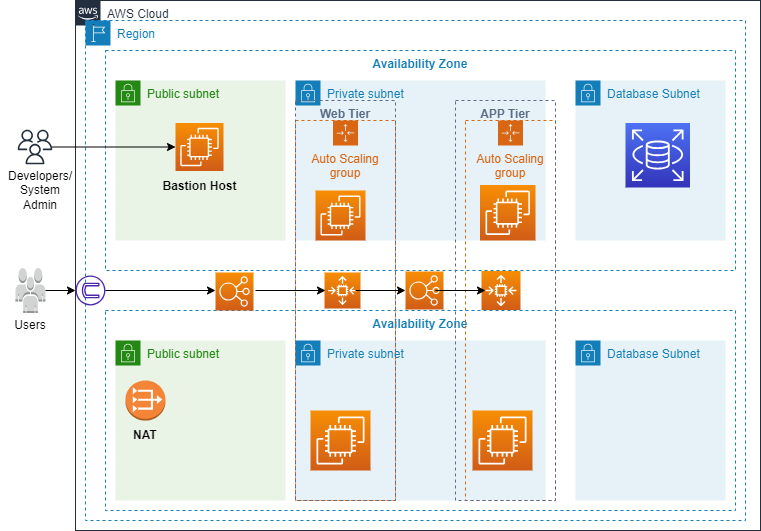

The diagram above was exported from draw.io. Its source (the exported page's mxGraphModel, read from the mxfile embedded in the PNG):
<mxGraphModel dx="1050" dy="581" grid="1" gridSize="10" guides="1" tooltips="1" connect="1" arrows="1" fold="1" page="1" pageScale="1" pageWidth="850" pageHeight="1100" math="0" shadow="0">
  <root>
    <object label="" id="0">
      <mxCell />
    </object>
    <mxCell id="1" parent="0" />
    <mxCell id="JwEmk5-FjIC0PZk15mfE-14" value="Private subnet" style="points=[[0,0],[0.25,0],[0.5,0],[0.75,0],[1,0],[1,0.25],[1,0.5],[1,0.75],[1,1],[0.75,1],[0.5,1],[0.25,1],[0,1],[0,0.75],[0,0.5],[0,0.25]];outlineConnect=0;gradientColor=none;html=1;whiteSpace=wrap;fontSize=12;fontStyle=0;container=1;pointerEvents=0;collapsible=0;recursiveResize=0;shape=mxgraph.aws4.group;grIcon=mxgraph.aws4.group_security_group;grStroke=0;strokeColor=#147EBA;fillColor=#E6F2F8;verticalAlign=top;align=left;spacingLeft=30;fontColor=#147EBA;dashed=0;movable=1;resizable=1;rotatable=1;deletable=1;editable=1;locked=0;connectable=1;" vertex="1" parent="1">
      <mxGeometry x="360" y="390" width="250" height="160" as="geometry" />
    </mxCell>
    <mxCell id="JwEmk5-FjIC0PZk15mfE-16" value="Database Subnet" style="points=[[0,0],[0.25,0],[0.5,0],[0.75,0],[1,0],[1,0.25],[1,0.5],[1,0.75],[1,1],[0.75,1],[0.5,1],[0.25,1],[0,1],[0,0.75],[0,0.5],[0,0.25]];outlineConnect=0;gradientColor=none;html=1;whiteSpace=wrap;fontSize=12;fontStyle=0;container=1;pointerEvents=0;collapsible=0;recursiveResize=0;shape=mxgraph.aws4.group;grIcon=mxgraph.aws4.group_security_group;grStroke=0;strokeColor=#147EBA;fillColor=#E6F2F8;verticalAlign=top;align=left;spacingLeft=30;fontColor=#147EBA;dashed=0;movable=1;resizable=1;rotatable=1;deletable=1;editable=1;locked=0;connectable=1;" vertex="1" parent="1">
      <mxGeometry x="640" y="390" width="150" height="160" as="geometry" />
    </mxCell>
    <mxCell id="JwEmk5-FjIC0PZk15mfE-2" value="AWS Cloud" style="points=[[0,0],[0.25,0],[0.5,0],[0.75,0],[1,0],[1,0.25],[1,0.5],[1,0.75],[1,1],[0.75,1],[0.5,1],[0.25,1],[0,1],[0,0.75],[0,0.5],[0,0.25]];outlineConnect=0;gradientColor=none;html=1;whiteSpace=wrap;fontSize=12;fontStyle=0;container=1;pointerEvents=0;collapsible=0;recursiveResize=0;shape=mxgraph.aws4.group;grIcon=mxgraph.aws4.group_aws_cloud_alt;strokeColor=#232F3E;fillColor=none;verticalAlign=top;align=left;spacingLeft=30;fontColor=#232F3E;dashed=0;movable=0;resizable=0;rotatable=0;deletable=0;editable=0;locked=1;connectable=0;" vertex="1" parent="1">
      <mxGeometry x="140" y="50" width="685" height="530" as="geometry" />
    </mxCell>
    <mxCell id="JwEmk5-FjIC0PZk15mfE-3" value="Region" style="points=[[0,0],[0.25,0],[0.5,0],[0.75,0],[1,0],[1,0.25],[1,0.5],[1,0.75],[1,1],[0.75,1],[0.5,1],[0.25,1],[0,1],[0,0.75],[0,0.5],[0,0.25]];outlineConnect=0;gradientColor=none;html=1;whiteSpace=wrap;fontSize=12;fontStyle=0;container=1;pointerEvents=0;collapsible=0;recursiveResize=0;shape=mxgraph.aws4.group;grIcon=mxgraph.aws4.group_region;strokeColor=#147EBA;fillColor=none;verticalAlign=top;align=left;spacingLeft=30;fontColor=#147EBA;dashed=1;movable=0;resizable=0;rotatable=0;deletable=0;editable=0;locked=1;connectable=0;" vertex="1" parent="1">
      <mxGeometry x="150" y="70" width="660" height="500" as="geometry" />
    </mxCell>
    <mxCell id="JwEmk5-FjIC0PZk15mfE-9" value="Availability Zone" style="fillColor=none;strokeColor=#147EBA;dashed=1;verticalAlign=top;fontStyle=1;fontColor=#147EBA;whiteSpace=wrap;html=1;container=0;movable=0;resizable=0;rotatable=0;deletable=0;editable=0;locked=1;connectable=0;" vertex="1" parent="JwEmk5-FjIC0PZk15mfE-3">
      <mxGeometry x="20" y="30" width="630" height="220" as="geometry" />
    </mxCell>
    <mxCell id="JwEmk5-FjIC0PZk15mfE-5" value="Availability Zone" style="fillColor=none;strokeColor=#147EBA;dashed=1;verticalAlign=top;fontStyle=1;fontColor=#147EBA;whiteSpace=wrap;html=1;movable=0;resizable=0;rotatable=0;deletable=0;editable=0;locked=1;connectable=0;" vertex="1" parent="JwEmk5-FjIC0PZk15mfE-3">
      <mxGeometry x="20" y="290" width="630" height="200" as="geometry" />
    </mxCell>
    <mxCell id="JwEmk5-FjIC0PZk15mfE-10" value="Public subnet" style="points=[[0,0],[0.25,0],[0.5,0],[0.75,0],[1,0],[1,0.25],[1,0.5],[1,0.75],[1,1],[0.75,1],[0.5,1],[0.25,1],[0,1],[0,0.75],[0,0.5],[0,0.25]];outlineConnect=0;gradientColor=none;html=1;whiteSpace=wrap;fontSize=12;fontStyle=0;container=0;pointerEvents=0;collapsible=0;recursiveResize=0;shape=mxgraph.aws4.group;grIcon=mxgraph.aws4.group_security_group;grStroke=0;strokeColor=#248814;fillColor=#E9F3E6;verticalAlign=top;align=left;spacingLeft=30;fontColor=#248814;dashed=0;movable=0;resizable=0;rotatable=0;deletable=0;editable=0;locked=1;connectable=0;" vertex="1" parent="JwEmk5-FjIC0PZk15mfE-3">
      <mxGeometry x="30" y="60" width="170" height="160" as="geometry" />
    </mxCell>
    <mxCell id="JwEmk5-FjIC0PZk15mfE-11" value="Public subnet" style="points=[[0,0],[0.25,0],[0.5,0],[0.75,0],[1,0],[1,0.25],[1,0.5],[1,0.75],[1,1],[0.75,1],[0.5,1],[0.25,1],[0,1],[0,0.75],[0,0.5],[0,0.25]];outlineConnect=0;gradientColor=none;html=1;whiteSpace=wrap;fontSize=12;fontStyle=0;container=0;pointerEvents=0;collapsible=0;recursiveResize=0;shape=mxgraph.aws4.group;grIcon=mxgraph.aws4.group_security_group;grStroke=0;strokeColor=#248814;fillColor=#E9F3E6;verticalAlign=top;align=left;spacingLeft=30;fontColor=#248814;dashed=0;movable=1;resizable=1;rotatable=1;deletable=1;editable=1;locked=0;connectable=1;" vertex="1" parent="JwEmk5-FjIC0PZk15mfE-3">
      <mxGeometry x="30" y="320" width="170" height="160" as="geometry" />
    </mxCell>
    <mxCell id="JwEmk5-FjIC0PZk15mfE-13" value="Private subnet" style="points=[[0,0],[0.25,0],[0.5,0],[0.75,0],[1,0],[1,0.25],[1,0.5],[1,0.75],[1,1],[0.75,1],[0.5,1],[0.25,1],[0,1],[0,0.75],[0,0.5],[0,0.25]];outlineConnect=0;gradientColor=none;html=1;whiteSpace=wrap;fontSize=12;fontStyle=0;container=1;pointerEvents=0;collapsible=0;recursiveResize=0;shape=mxgraph.aws4.group;grIcon=mxgraph.aws4.group_security_group;grStroke=0;strokeColor=#147EBA;fillColor=#E6F2F8;verticalAlign=top;align=left;spacingLeft=30;fontColor=#147EBA;dashed=0;movable=1;resizable=1;rotatable=1;deletable=1;editable=1;locked=0;connectable=1;" vertex="1" parent="1">
      <mxGeometry x="360" y="130" width="250" height="160" as="geometry" />
    </mxCell>
    <mxCell id="JwEmk5-FjIC0PZk15mfE-42" value="" style="sketch=0;points=[[0,0,0],[0.25,0,0],[0.5,0,0],[0.75,0,0],[1,0,0],[0,1,0],[0.25,1,0],[0.5,1,0],[0.75,1,0],[1,1,0],[0,0.25,0],[0,0.5,0],[0,0.75,0],[1,0.25,0],[1,0.5,0],[1,0.75,0]];outlineConnect=0;fontColor=#232F3E;gradientColor=#F78E04;gradientDirection=north;fillColor=#D05C17;strokeColor=#ffffff;dashed=0;verticalLabelPosition=bottom;verticalAlign=top;align=center;html=1;fontSize=12;fontStyle=0;aspect=fixed;shape=mxgraph.aws4.resourceIcon;resIcon=mxgraph.aws4.ec2;" vertex="1" parent="JwEmk5-FjIC0PZk15mfE-13">
      <mxGeometry x="184.5" y="104.5" width="55.5" height="55.5" as="geometry" />
    </mxCell>
    <mxCell id="JwEmk5-FjIC0PZk15mfE-15" value="Database Subnet" style="points=[[0,0],[0.25,0],[0.5,0],[0.75,0],[1,0],[1,0.25],[1,0.5],[1,0.75],[1,1],[0.75,1],[0.5,1],[0.25,1],[0,1],[0,0.75],[0,0.5],[0,0.25]];outlineConnect=0;gradientColor=none;html=1;whiteSpace=wrap;fontSize=12;fontStyle=0;container=1;pointerEvents=0;collapsible=0;recursiveResize=0;shape=mxgraph.aws4.group;grIcon=mxgraph.aws4.group_security_group;grStroke=0;strokeColor=#147EBA;fillColor=#E6F2F8;verticalAlign=top;align=left;spacingLeft=30;fontColor=#147EBA;dashed=0;movable=0;resizable=0;rotatable=0;deletable=0;editable=0;locked=1;connectable=0;" vertex="1" parent="1">
      <mxGeometry x="640" y="130" width="150" height="160" as="geometry" />
    </mxCell>
    <mxCell id="JwEmk5-FjIC0PZk15mfE-17" value="" style="outlineConnect=0;dashed=0;verticalLabelPosition=bottom;verticalAlign=top;align=center;html=1;shape=mxgraph.aws3.users;fillColor=#D2D3D3;gradientColor=none;" vertex="1" parent="1">
      <mxGeometry x="80" y="317.5" width="30" height="45" as="geometry" />
    </mxCell>
    <mxCell id="JwEmk5-FjIC0PZk15mfE-18" value="" style="sketch=0;outlineConnect=0;fontColor=#232F3E;gradientColor=none;fillColor=#232F3D;strokeColor=none;dashed=0;verticalLabelPosition=bottom;verticalAlign=top;align=center;html=1;fontSize=12;fontStyle=0;aspect=fixed;pointerEvents=1;shape=mxgraph.aws4.users;" vertex="1" parent="1">
      <mxGeometry x="82.25" y="179.25" width="34.5" height="34.5" as="geometry" />
    </mxCell>
    <mxCell id="JwEmk5-FjIC0PZk15mfE-20" value="Developers/&lt;br&gt;System Admin" style="text;html=1;strokeColor=none;fillColor=none;align=center;verticalAlign=middle;whiteSpace=wrap;rounded=0;" vertex="1" parent="1">
      <mxGeometry x="90" y="230" width="30" height="20.5" as="geometry" />
    </mxCell>
    <mxCell id="JwEmk5-FjIC0PZk15mfE-21" value="Users" style="text;html=1;strokeColor=none;fillColor=none;align=center;verticalAlign=middle;whiteSpace=wrap;rounded=0;" vertex="1" parent="1">
      <mxGeometry x="65" y="360" width="60" height="30" as="geometry" />
    </mxCell>
    <mxCell id="JwEmk5-FjIC0PZk15mfE-23" value="" style="sketch=0;points=[[0,0,0],[0.25,0,0],[0.5,0,0],[0.75,0,0],[1,0,0],[0,1,0],[0.25,1,0],[0.5,1,0],[0.75,1,0],[1,1,0],[0,0.25,0],[0,0.5,0],[0,0.75,0],[1,0.25,0],[1,0.5,0],[1,0.75,0]];outlineConnect=0;fontColor=#232F3E;gradientColor=#4D72F3;gradientDirection=north;fillColor=#3334B9;strokeColor=#ffffff;dashed=0;verticalLabelPosition=bottom;verticalAlign=top;align=center;html=1;fontSize=12;fontStyle=0;aspect=fixed;shape=mxgraph.aws4.resourceIcon;resIcon=mxgraph.aws4.rds;" vertex="1" parent="1">
      <mxGeometry x="690" y="172.5" width="64.5" height="64.5" as="geometry" />
    </mxCell>
    <mxCell id="JwEmk5-FjIC0PZk15mfE-25" value="" style="sketch=0;points=[[0,0,0],[0.25,0,0],[0.5,0,0],[0.75,0,0],[1,0,0],[0,1,0],[0.25,1,0],[0.5,1,0],[0.75,1,0],[1,1,0],[0,0.25,0],[0,0.5,0],[0,0.75,0],[1,0.25,0],[1,0.5,0],[1,0.75,0]];outlineConnect=0;fontColor=#232F3E;gradientColor=#F78E04;gradientDirection=north;fillColor=#D05C17;strokeColor=#ffffff;dashed=0;verticalLabelPosition=bottom;verticalAlign=top;align=center;html=1;fontSize=12;fontStyle=0;aspect=fixed;shape=mxgraph.aws4.resourceIcon;resIcon=mxgraph.aws4.auto_scaling2;" vertex="1" parent="1">
      <mxGeometry x="389" y="322" width="36" height="36" as="geometry" />
    </mxCell>
    <mxCell id="JwEmk5-FjIC0PZk15mfE-26" value="" style="sketch=0;points=[[0,0,0],[0.25,0,0],[0.5,0,0],[0.75,0,0],[1,0,0],[0,1,0],[0.25,1,0],[0.5,1,0],[0.75,1,0],[1,1,0],[0,0.25,0],[0,0.5,0],[0,0.75,0],[1,0.25,0],[1,0.5,0],[1,0.75,0]];outlineConnect=0;fontColor=#232F3E;gradientColor=#F78E04;gradientDirection=north;fillColor=#D05C17;strokeColor=#ffffff;dashed=0;verticalLabelPosition=bottom;verticalAlign=top;align=center;html=1;fontSize=12;fontStyle=0;aspect=fixed;shape=mxgraph.aws4.resourceIcon;resIcon=mxgraph.aws4.ec2;movable=0;resizable=0;rotatable=0;deletable=0;editable=0;locked=1;connectable=0;" vertex="1" parent="1">
      <mxGeometry x="240" y="172.5" width="48" height="48" as="geometry" />
    </mxCell>
    <mxCell id="JwEmk5-FjIC0PZk15mfE-27" value="&lt;b&gt;Bastion Host&lt;/b&gt;" style="text;html=1;strokeColor=none;fillColor=none;align=center;verticalAlign=middle;whiteSpace=wrap;rounded=0;" vertex="1" parent="1">
      <mxGeometry x="221.5" y="220.5" width="85" height="30" as="geometry" />
    </mxCell>
    <mxCell id="JwEmk5-FjIC0PZk15mfE-28" value="" style="endArrow=classic;html=1;rounded=0;entryX=0;entryY=0.5;entryDx=0;entryDy=0;entryPerimeter=0;" edge="1" parent="1" source="JwEmk5-FjIC0PZk15mfE-18" target="JwEmk5-FjIC0PZk15mfE-26">
      <mxGeometry width="50" height="50" relative="1" as="geometry">
        <mxPoint x="220" y="300" as="sourcePoint" />
        <mxPoint x="270" y="250" as="targetPoint" />
      </mxGeometry>
    </mxCell>
    <mxCell id="JwEmk5-FjIC0PZk15mfE-30" value="" style="outlineConnect=0;dashed=0;verticalLabelPosition=bottom;verticalAlign=top;align=center;html=1;shape=mxgraph.aws3.vpc_nat_gateway;fillColor=#F58536;gradientColor=none;movable=0;resizable=0;rotatable=0;deletable=0;editable=0;locked=1;connectable=0;" vertex="1" parent="1">
      <mxGeometry x="190" y="430" width="40" height="40" as="geometry" />
    </mxCell>
    <mxCell id="JwEmk5-FjIC0PZk15mfE-31" value="&lt;b&gt;NAT&lt;/b&gt;" style="text;html=1;strokeColor=none;fillColor=none;align=center;verticalAlign=middle;whiteSpace=wrap;rounded=0;" vertex="1" parent="1">
      <mxGeometry x="180" y="470" width="60" height="30" as="geometry" />
    </mxCell>
    <mxCell id="JwEmk5-FjIC0PZk15mfE-37" value="" style="sketch=0;points=[[0,0,0],[0.25,0,0],[0.5,0,0],[0.75,0,0],[1,0,0],[0,1,0],[0.25,1,0],[0.5,1,0],[0.75,1,0],[1,1,0],[0,0.25,0],[0,0.5,0],[0,0.75,0],[1,0.25,0],[1,0.5,0],[1,0.75,0]];outlineConnect=0;fontColor=#232F3E;gradientColor=#F78E04;gradientDirection=north;fillColor=#D05C17;strokeColor=#ffffff;dashed=0;verticalLabelPosition=bottom;verticalAlign=top;align=center;html=1;fontSize=12;fontStyle=0;aspect=fixed;shape=mxgraph.aws4.resourceIcon;resIcon=mxgraph.aws4.elastic_load_balancing;movable=0;resizable=0;rotatable=0;deletable=0;editable=0;locked=1;connectable=0;" vertex="1" parent="1">
      <mxGeometry x="280" y="322" width="38" height="38" as="geometry" />
    </mxCell>
    <mxCell id="JwEmk5-FjIC0PZk15mfE-41" value="" style="sketch=0;points=[[0,0,0],[0.25,0,0],[0.5,0,0],[0.75,0,0],[1,0,0],[0,1,0],[0.25,1,0],[0.5,1,0],[0.75,1,0],[1,1,0],[0,0.25,0],[0,0.5,0],[0,0.75,0],[1,0.25,0],[1,0.5,0],[1,0.75,0]];outlineConnect=0;fontColor=#232F3E;gradientColor=#F78E04;gradientDirection=north;fillColor=#D05C17;strokeColor=#ffffff;dashed=0;verticalLabelPosition=bottom;verticalAlign=top;align=center;html=1;fontSize=12;fontStyle=0;aspect=fixed;shape=mxgraph.aws4.resourceIcon;resIcon=mxgraph.aws4.elastic_load_balancing;movable=0;resizable=0;rotatable=0;deletable=0;editable=0;locked=1;connectable=0;" vertex="1" parent="1">
      <mxGeometry x="470" y="321" width="38" height="38" as="geometry" />
    </mxCell>
    <mxCell id="JwEmk5-FjIC0PZk15mfE-46" value="Auto Scaling group" style="points=[[0,0],[0.25,0],[0.5,0],[0.75,0],[1,0],[1,0.25],[1,0.5],[1,0.75],[1,1],[0.75,1],[0.5,1],[0.25,1],[0,1],[0,0.75],[0,0.5],[0,0.25]];outlineConnect=0;gradientColor=none;html=1;whiteSpace=wrap;fontSize=12;fontStyle=0;container=1;pointerEvents=0;collapsible=0;recursiveResize=0;shape=mxgraph.aws4.groupCenter;grIcon=mxgraph.aws4.group_auto_scaling_group;grStroke=1;strokeColor=#D86613;fillColor=none;verticalAlign=top;align=center;fontColor=#D86613;dashed=1;spacingTop=25;movable=0;resizable=0;rotatable=0;deletable=0;editable=0;locked=1;connectable=0;" vertex="1" parent="1">
      <mxGeometry x="360" y="170" width="100" height="380" as="geometry" />
    </mxCell>
    <mxCell id="JwEmk5-FjIC0PZk15mfE-33" value="" style="sketch=0;points=[[0,0,0],[0.25,0,0],[0.5,0,0],[0.75,0,0],[1,0,0],[0,1,0],[0.25,1,0],[0.5,1,0],[0.75,1,0],[1,1,0],[0,0.25,0],[0,0.5,0],[0,0.75,0],[1,0.25,0],[1,0.5,0],[1,0.75,0]];outlineConnect=0;fontColor=#232F3E;gradientColor=#F78E04;gradientDirection=north;fillColor=#D05C17;strokeColor=#ffffff;dashed=0;verticalLabelPosition=bottom;verticalAlign=top;align=center;html=1;fontSize=12;fontStyle=0;aspect=fixed;shape=mxgraph.aws4.resourceIcon;resIcon=mxgraph.aws4.ec2;" vertex="1" parent="JwEmk5-FjIC0PZk15mfE-46">
      <mxGeometry x="15" y="290" width="60" height="60" as="geometry" />
    </mxCell>
    <mxCell id="JwEmk5-FjIC0PZk15mfE-32" value="" style="sketch=0;points=[[0,0,0],[0.25,0,0],[0.5,0,0],[0.75,0,0],[1,0,0],[0,1,0],[0.25,1,0],[0.5,1,0],[0.75,1,0],[1,1,0],[0,0.25,0],[0,0.5,0],[0,0.75,0],[1,0.25,0],[1,0.5,0],[1,0.75,0]];outlineConnect=0;fontColor=#232F3E;gradientColor=#F78E04;gradientDirection=north;fillColor=#D05C17;strokeColor=#ffffff;dashed=0;verticalLabelPosition=bottom;verticalAlign=top;align=center;html=1;fontSize=12;fontStyle=0;aspect=fixed;shape=mxgraph.aws4.resourceIcon;resIcon=mxgraph.aws4.ec2;" vertex="1" parent="JwEmk5-FjIC0PZk15mfE-46">
      <mxGeometry x="20" y="70" width="50" height="50" as="geometry" />
    </mxCell>
    <mxCell id="JwEmk5-FjIC0PZk15mfE-51" value="&lt;b&gt;Web Tier&lt;/b&gt;" style="fillColor=none;strokeColor=#5A6C86;dashed=1;verticalAlign=top;fontStyle=0;fontColor=#5A6C86;whiteSpace=wrap;html=1;rotation=0;movable=0;resizable=0;rotatable=0;deletable=0;editable=0;locked=1;connectable=0;" vertex="1" parent="JwEmk5-FjIC0PZk15mfE-46">
      <mxGeometry y="-20" width="100" height="400" as="geometry" />
    </mxCell>
    <mxCell id="JwEmk5-FjIC0PZk15mfE-47" value="Auto Scaling group" style="points=[[0,0],[0.25,0],[0.5,0],[0.75,0],[1,0],[1,0.25],[1,0.5],[1,0.75],[1,1],[0.75,1],[0.5,1],[0.25,1],[0,1],[0,0.75],[0,0.5],[0,0.25]];outlineConnect=0;gradientColor=none;html=1;whiteSpace=wrap;fontSize=12;fontStyle=0;container=1;pointerEvents=0;collapsible=0;recursiveResize=0;shape=mxgraph.aws4.groupCenter;grIcon=mxgraph.aws4.group_auto_scaling_group;grStroke=1;strokeColor=#D86613;fillColor=none;verticalAlign=top;align=center;fontColor=#D86613;dashed=1;spacingTop=25;movable=0;resizable=0;rotatable=0;deletable=0;editable=0;locked=1;connectable=0;" vertex="1" parent="1">
      <mxGeometry x="530" y="170" width="90" height="380" as="geometry" />
    </mxCell>
    <mxCell id="JwEmk5-FjIC0PZk15mfE-43" value="" style="sketch=0;points=[[0,0,0],[0.25,0,0],[0.5,0,0],[0.75,0,0],[1,0,0],[0,1,0],[0.25,1,0],[0.5,1,0],[0.75,1,0],[1,1,0],[0,0.25,0],[0,0.5,0],[0,0.75,0],[1,0.25,0],[1,0.5,0],[1,0.75,0]];outlineConnect=0;fontColor=#232F3E;gradientColor=#F78E04;gradientDirection=north;fillColor=#D05C17;strokeColor=#ffffff;dashed=0;verticalLabelPosition=bottom;verticalAlign=top;align=center;html=1;fontSize=12;fontStyle=0;aspect=fixed;shape=mxgraph.aws4.resourceIcon;resIcon=mxgraph.aws4.ec2;" vertex="1" parent="JwEmk5-FjIC0PZk15mfE-47">
      <mxGeometry x="7" y="290" width="60" height="60" as="geometry" />
    </mxCell>
    <mxCell id="JwEmk5-FjIC0PZk15mfE-44" value="" style="sketch=0;points=[[0,0,0],[0.25,0,0],[0.5,0,0],[0.75,0,0],[1,0,0],[0,1,0],[0.25,1,0],[0.5,1,0],[0.75,1,0],[1,1,0],[0,0.25,0],[0,0.5,0],[0,0.75,0],[1,0.25,0],[1,0.5,0],[1,0.75,0]];outlineConnect=0;fontColor=#232F3E;gradientColor=#F78E04;gradientDirection=north;fillColor=#D05C17;strokeColor=#ffffff;dashed=0;verticalLabelPosition=bottom;verticalAlign=top;align=center;html=1;fontSize=12;fontStyle=0;aspect=fixed;shape=mxgraph.aws4.resourceIcon;resIcon=mxgraph.aws4.auto_scaling2;" vertex="1" parent="JwEmk5-FjIC0PZk15mfE-47">
      <mxGeometry x="16" y="150.5" width="39" height="39" as="geometry" />
    </mxCell>
    <mxCell id="JwEmk5-FjIC0PZk15mfE-54" value="&lt;b&gt;APP Tier&lt;/b&gt;" style="fillColor=none;strokeColor=#5A6C86;dashed=1;verticalAlign=top;fontStyle=0;fontColor=#5A6C86;whiteSpace=wrap;html=1;movable=0;resizable=0;rotatable=0;deletable=0;editable=0;locked=1;connectable=0;" vertex="1" parent="JwEmk5-FjIC0PZk15mfE-47">
      <mxGeometry x="-10" y="-20" width="100" height="400" as="geometry" />
    </mxCell>
    <mxCell id="JwEmk5-FjIC0PZk15mfE-48" value="" style="sketch=0;outlineConnect=0;fontColor=#232F3E;gradientColor=none;fillColor=#4D27AA;strokeColor=none;dashed=0;verticalLabelPosition=bottom;verticalAlign=top;align=center;html=1;fontSize=12;fontStyle=0;aspect=fixed;pointerEvents=1;shape=mxgraph.aws4.internet_gateway;rotation=-90;movable=0;resizable=0;rotatable=0;deletable=0;editable=0;locked=1;connectable=0;" vertex="1" parent="1">
      <mxGeometry x="140" y="325" width="30" height="30" as="geometry" />
    </mxCell>
    <mxCell id="JwEmk5-FjIC0PZk15mfE-55" value="" style="endArrow=classic;html=1;rounded=0;exitX=1;exitY=0.5;exitDx=0;exitDy=0;exitPerimeter=0;" edge="1" parent="1" source="JwEmk5-FjIC0PZk15mfE-17">
      <mxGeometry width="50" height="50" relative="1" as="geometry">
        <mxPoint x="330" y="370" as="sourcePoint" />
        <mxPoint x="140" y="340" as="targetPoint" />
      </mxGeometry>
    </mxCell>
    <mxCell id="JwEmk5-FjIC0PZk15mfE-56" value="" style="endArrow=classic;html=1;rounded=0;" edge="1" parent="1">
      <mxGeometry width="50" height="50" relative="1" as="geometry">
        <mxPoint x="170" y="340" as="sourcePoint" />
        <mxPoint x="280" y="340" as="targetPoint" />
      </mxGeometry>
    </mxCell>
    <mxCell id="JwEmk5-FjIC0PZk15mfE-57" value="" style="endArrow=classic;html=1;rounded=0;" edge="1" parent="1">
      <mxGeometry width="50" height="50" relative="1" as="geometry">
        <mxPoint x="320" y="340" as="sourcePoint" />
        <mxPoint x="390" y="340" as="targetPoint" />
      </mxGeometry>
    </mxCell>
    <mxCell id="JwEmk5-FjIC0PZk15mfE-58" value="" style="endArrow=classic;html=1;rounded=0;" edge="1" parent="1">
      <mxGeometry width="50" height="50" relative="1" as="geometry">
        <mxPoint x="420" y="340" as="sourcePoint" />
        <mxPoint x="470" y="340" as="targetPoint" />
      </mxGeometry>
    </mxCell>
    <mxCell id="JwEmk5-FjIC0PZk15mfE-60" value="" style="endArrow=classic;html=1;rounded=0;" edge="1" parent="1">
      <mxGeometry width="50" height="50" relative="1" as="geometry">
        <mxPoint x="500" y="340" as="sourcePoint" />
        <mxPoint x="550" y="340" as="targetPoint" />
      </mxGeometry>
    </mxCell>
  </root>
</mxGraphModel>